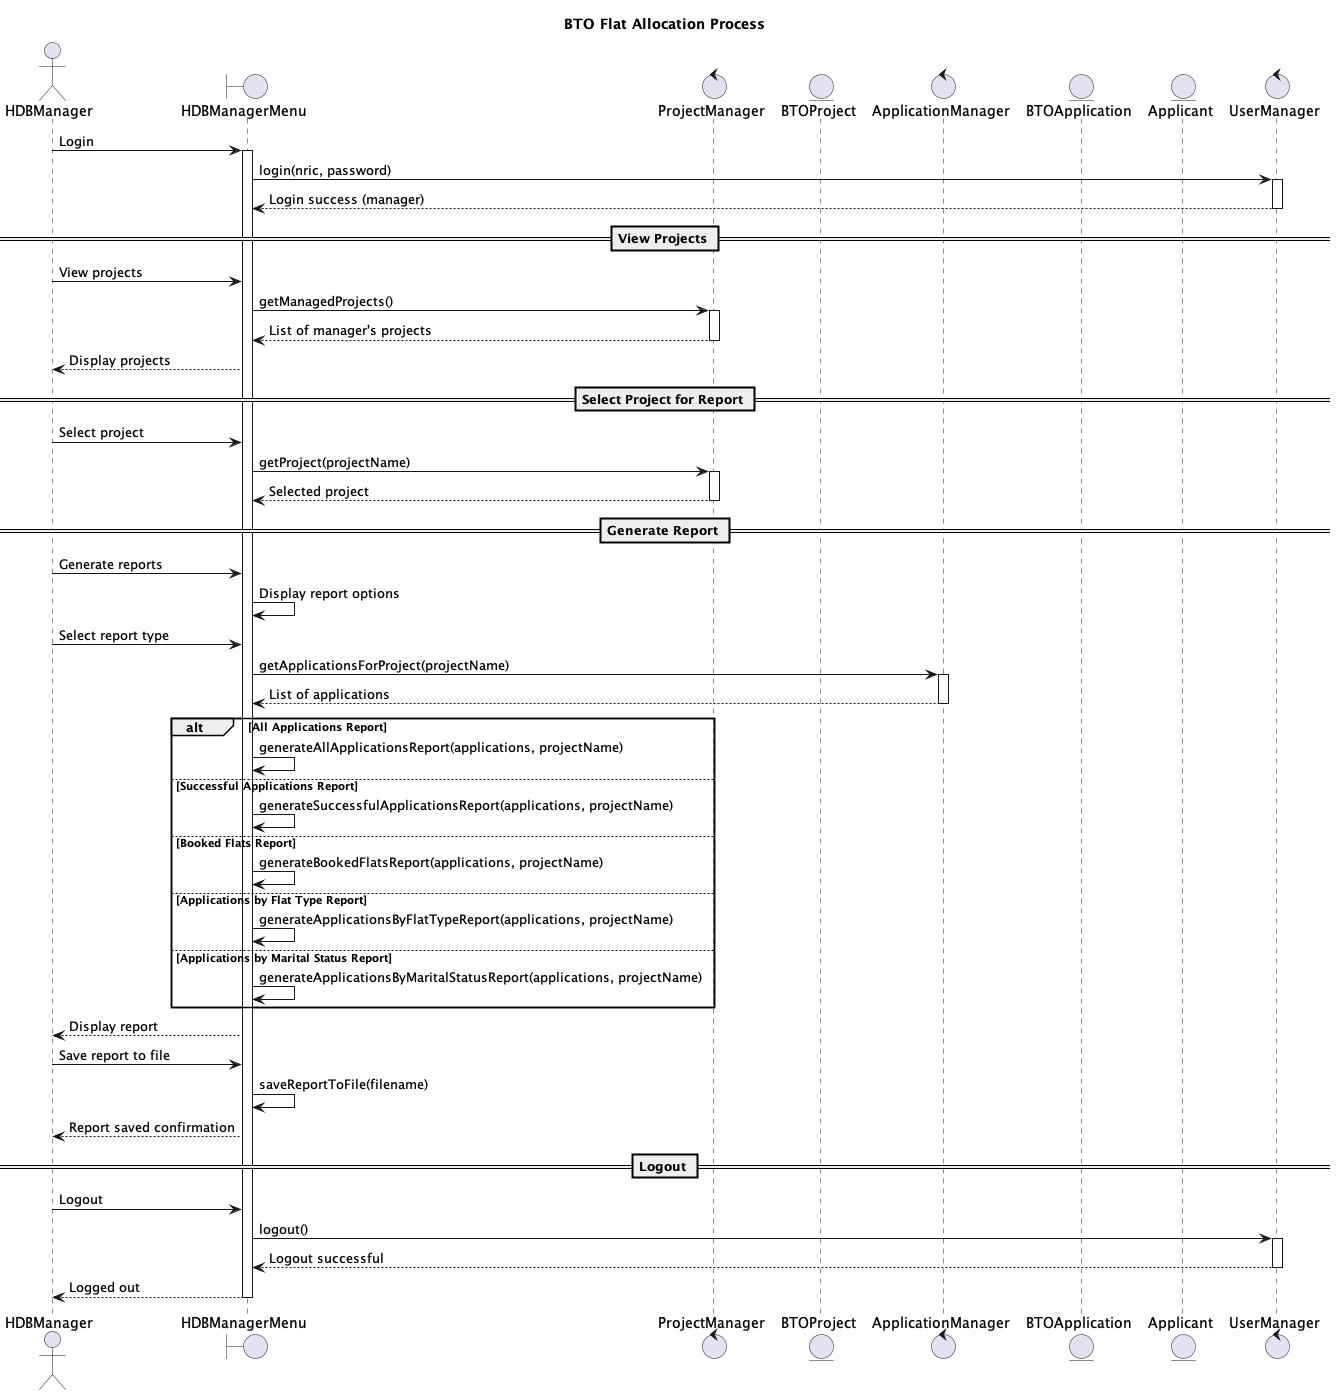

The diagram above was rendered by PlantUML. Its source (embedded in the PNG):
@startuml BTOFlatAllocation_SequenceDiagram
actor HDBManager
boundary "HDBManagerMenu" as ManagerMenu
control "ProjectManager" as PM
entity "BTOProject" as Project
control "ApplicationManager" as AM
entity "BTOApplication" as Application
entity "Applicant" as ApplicantEntity
control "UserManager" as UM

title BTO Flat Allocation Process

HDBManager -> ManagerMenu: Login
activate ManagerMenu
ManagerMenu -> UM: login(nric, password)
activate UM
UM --> ManagerMenu: Login success (manager)
deactivate UM

== View Projects ==

HDBManager -> ManagerMenu: View projects
ManagerMenu -> PM: getManagedProjects()
activate PM
PM --> ManagerMenu: List of manager's projects
deactivate PM
ManagerMenu --> HDBManager: Display projects

== Select Project for Report ==

HDBManager -> ManagerMenu: Select project 
ManagerMenu -> PM: getProject(projectName)
activate PM
PM --> ManagerMenu: Selected project
deactivate PM

== Generate Report ==

HDBManager -> ManagerMenu: Generate reports
ManagerMenu -> ManagerMenu: Display report options

HDBManager -> ManagerMenu: Select report type
ManagerMenu -> AM: getApplicationsForProject(projectName)
activate AM
AM --> ManagerMenu: List of applications
deactivate AM

alt All Applications Report
    ManagerMenu -> ManagerMenu: generateAllApplicationsReport(applications, projectName)
else Successful Applications Report
    ManagerMenu -> ManagerMenu: generateSuccessfulApplicationsReport(applications, projectName)
else Booked Flats Report
    ManagerMenu -> ManagerMenu: generateBookedFlatsReport(applications, projectName)
else Applications by Flat Type Report
    ManagerMenu -> ManagerMenu: generateApplicationsByFlatTypeReport(applications, projectName)
else Applications by Marital Status Report
    ManagerMenu -> ManagerMenu: generateApplicationsByMaritalStatusReport(applications, projectName)
end

ManagerMenu --> HDBManager: Display report

HDBManager -> ManagerMenu: Save report to file
ManagerMenu -> ManagerMenu: saveReportToFile(filename)
ManagerMenu --> HDBManager: Report saved confirmation

== Logout ==

HDBManager -> ManagerMenu: Logout
ManagerMenu -> UM: logout()
activate UM
UM --> ManagerMenu: Logout successful
deactivate UM
ManagerMenu --> HDBManager: Logged out
deactivate ManagerMenu

@enduml